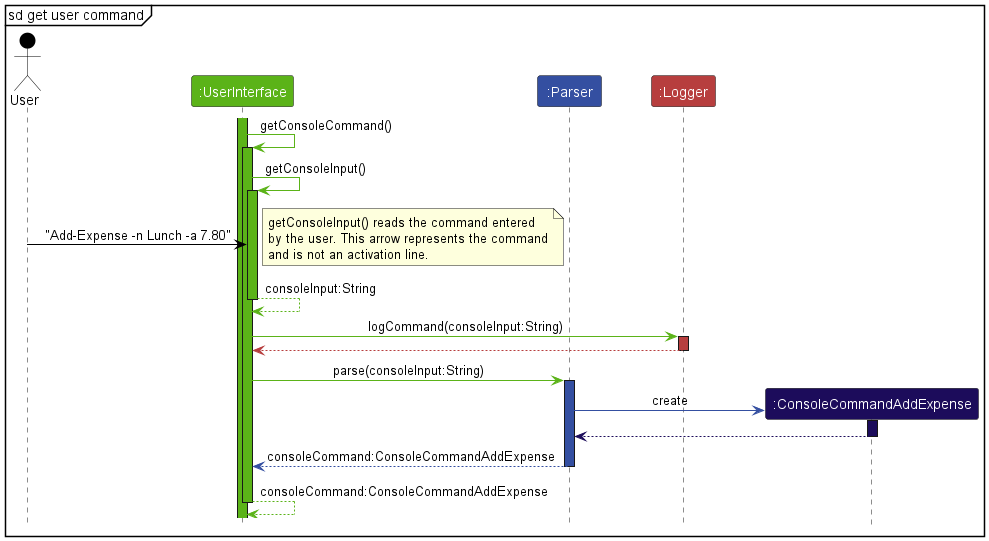

The diagram above was rendered by PlantUML. Its source (embedded in the PNG):
@startuml
!include https://raw.githubusercontent.com/xzynos/tp/branch-Webpage/docs/diagrams/Styles.puml

skinparam noteTextAlignment left

mainframe sd get user command
Actor User USER_COLOR
Participant ":UserInterface" as UserInterface USER_INTERFACE_COLOR_1
Participant ":Parser" as Parser PARSER_COLOR_1
Participant ":Logger" as Logger LOGGER_COLOR_1
Participant ":ConsoleCommandAddExpense" as ConsoleCommandAddExpense DATA_COLOR_1

activate UserInterface USER_INTERFACE_COLOR_1

UserInterface -[USER_INTERFACE_COLOR_1]> UserInterface : getConsoleCommand()
activate UserInterface USER_INTERFACE_COLOR_1

UserInterface -[USER_INTERFACE_COLOR_1]> UserInterface : getConsoleInput()
activate UserInterface USER_INTERFACE_COLOR_1

User -[USER_COLOR]> UserInterface : "Add-Expense -n Lunch -a 7.80"
note right
    getConsoleInput() reads the command entered
    by the user. This arrow represents the command
    and is not an activation line.
end note

UserInterface --[USER_INTERFACE_COLOR_1]> UserInterface : consoleInput:String
deactivate UserInterface

UserInterface -[USER_INTERFACE_COLOR_1]> Logger : logCommand(consoleInput:String)
activate Logger LOGGER_COLOR_1

Logger --[LOGGER_COLOR_1]> UserInterface
deactivate Logger

UserInterface -[USER_INTERFACE_COLOR_1]> Parser : parse(consoleInput:String)
activate Parser PARSER_COLOR_1

create ConsoleCommandAddExpense
Parser -[PARSER_COLOR_1]> ConsoleCommandAddExpense : create
activate ConsoleCommandAddExpense DATA_COLOR_1

ConsoleCommandAddExpense --[DATA_COLOR_1]> Parser
deactivate ConsoleCommandAddExpense

Parser --[PARSER_COLOR_1]> UserInterface : consoleCommand:ConsoleCommandAddExpense
deactivate Parser

UserInterface --[USER_INTERFACE_COLOR_1]> UserInterface : consoleCommand:ConsoleCommandAddExpense
deactivate UserInterface
@enduml